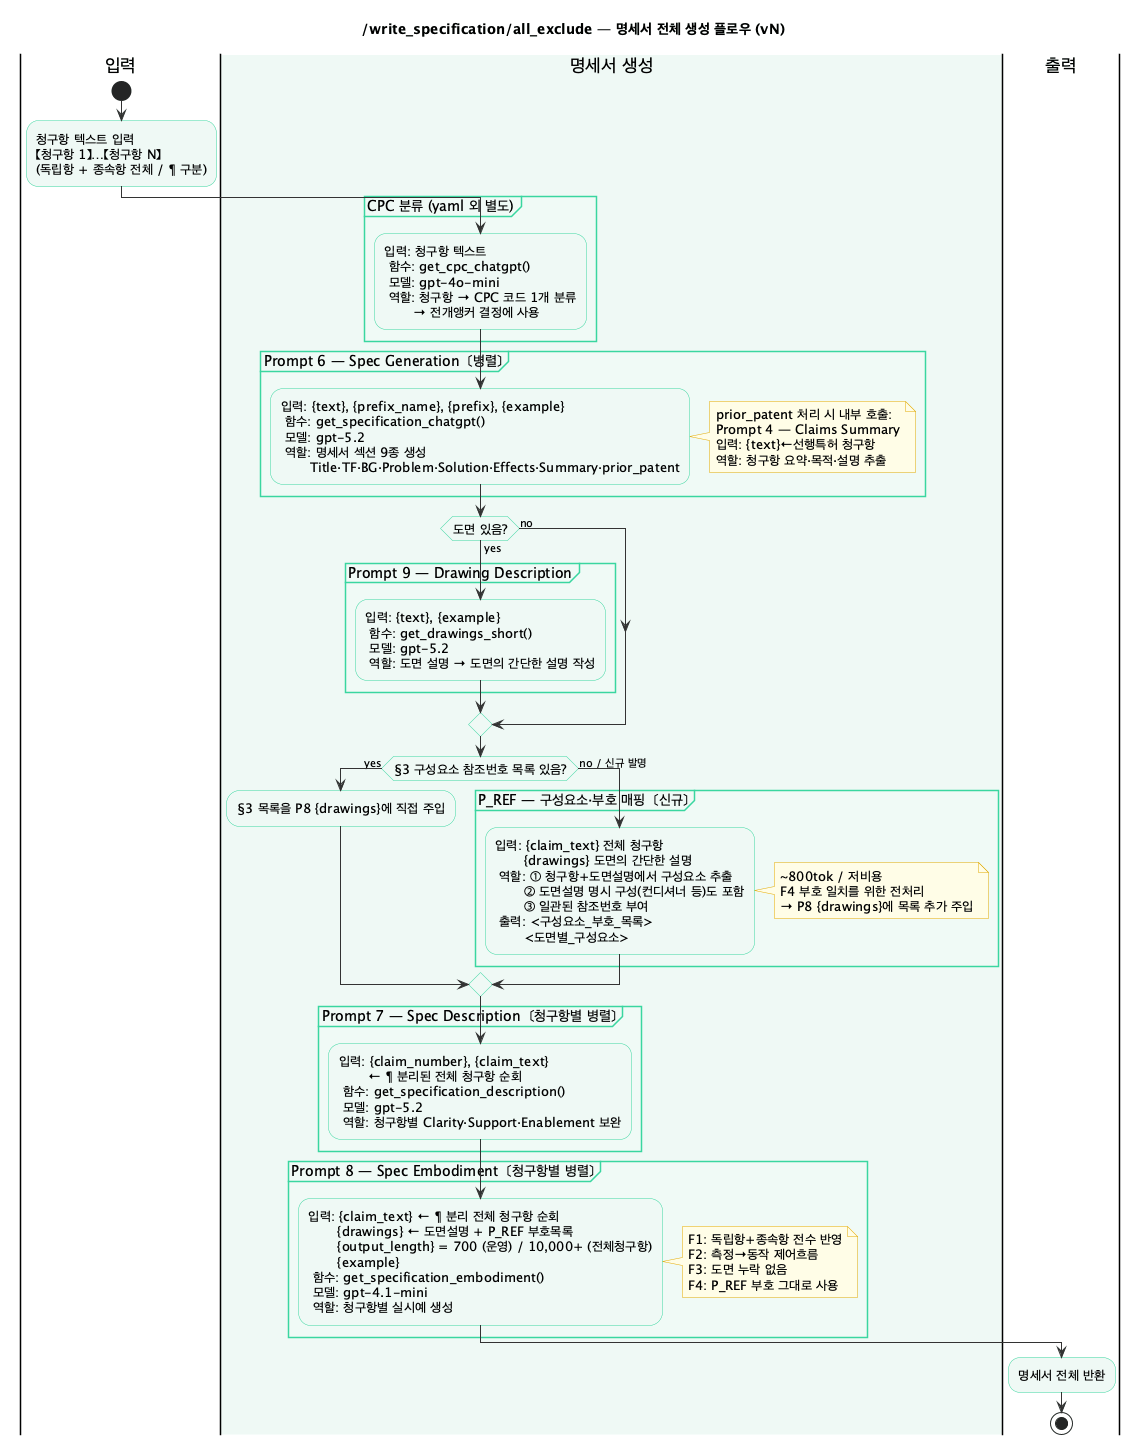

The diagram above was rendered by PlantUML. Its source (embedded in the PNG):
@startuml write_specification_vn
title /write_specification/all_exclude — 명세서 전체 생성 플로우 (vN)
skinparam DefaultFontName "Noto Sans KR"
skinparam ActivityFontSize 13
skinparam NoteBackgroundColor #FFFDE7
skinparam NoteBorderColor #E0A800
skinparam ActivityBorderColor #3AD6A0
skinparam ActivityBackgroundColor #EFF9F5
skinparam ArrowColor #333
skinparam PartitionBorderColor #3AD6A0
skinparam PartitionBackgroundColor #F0FAF6

|입력|
start
:청구항 텍스트 입력
【청구항 1】…【청구항 N】
(독립항 + 종속항 전체 / ¶ 구분);

|#EFF9F5|명세서 생성|

partition "CPC 분류 (yaml 외 별도)" {
  :입력: 청구항 텍스트
   함수: get_cpc_chatgpt()
   모델: gpt-4o-mini
   역할: 청구항 → CPC 코드 1개 분류
         → 전개앵커 결정에 사용;
}

partition "Prompt 6 — Spec Generation  〔병렬〕" {
  :입력: {text}, {prefix_name}, {prefix}, {example}
   함수: get_specification_chatgpt()
   모델: gpt-5.2
   역할: 명세서 섹션 9종 생성
         Title·TF·BG·Problem·Solution·Effects·Summary·prior_patent;
}
note right
  prior_patent 처리 시 내부 호출:
  Prompt 4 — Claims Summary
  입력: {text}←선행특허 청구항
  역할: 청구항 요약·목적·설명 추출
end note

if (도면 있음?) then (yes)
  partition "Prompt 9 — Drawing Description" {
    :입력: {text}, {example}
     함수: get_drawings_short()
     모델: gpt-5.2
     역할: 도면 설명 → 도면의 간단한 설명 작성;
  }
else (no)
endif

if (§3 구성요소 참조번호 목록 있음?) then (yes)
  :§3 목록을 P8 {drawings}에 직접 주입;
else (no / 신규 발명)
  partition "P_REF — 구성요소·부호 매핑  〔신규〕" {
    :입력: {claim_text} 전체 청구항
           {drawings} 도면의 간단한 설명
     역할: ① 청구항+도면설명에서 구성요소 추출
           ② 도면설명 명시 구성(컨디셔너 등)도 포함
           ③ 일관된 참조번호 부여
     출력: <구성요소_부호_목록>
           <도면별_구성요소>;
  }
  note right
    ~800tok / 저비용
    F4 부호 일치를 위한 전처리
    → P8 {drawings}에 목록 추가 주입
  end note
endif

partition "Prompt 7 — Spec Description  〔청구항별 병렬〕" {
  :입력: {claim_number}, {claim_text}
         ← ¶ 분리된 전체 청구항 순회
   함수: get_specification_description()
   모델: gpt-5.2
   역할: 청구항별 Clarity·Support·Enablement 보완;
}

partition "Prompt 8 — Spec Embodiment  〔청구항별 병렬〕" {
  :입력: {claim_text} ← ¶ 분리 전체 청구항 순회
         {drawings} ← 도면설명 + P_REF 부호목록
         {output_length} = 700 (운영) / 10,000+ (전체청구항)
         {example}
   함수: get_specification_embodiment()
   모델: gpt-4.1-mini
   역할: 청구항별 실시예 생성;
}
note right
  F1: 독립항+종속항 전수 반영
  F2: 측정→동작 제어흐름
  F3: 도면 누락 없음
  F4: P_REF 부호 그대로 사용
end note

|출력|
:명세서 전체 반환;
stop
@enduml